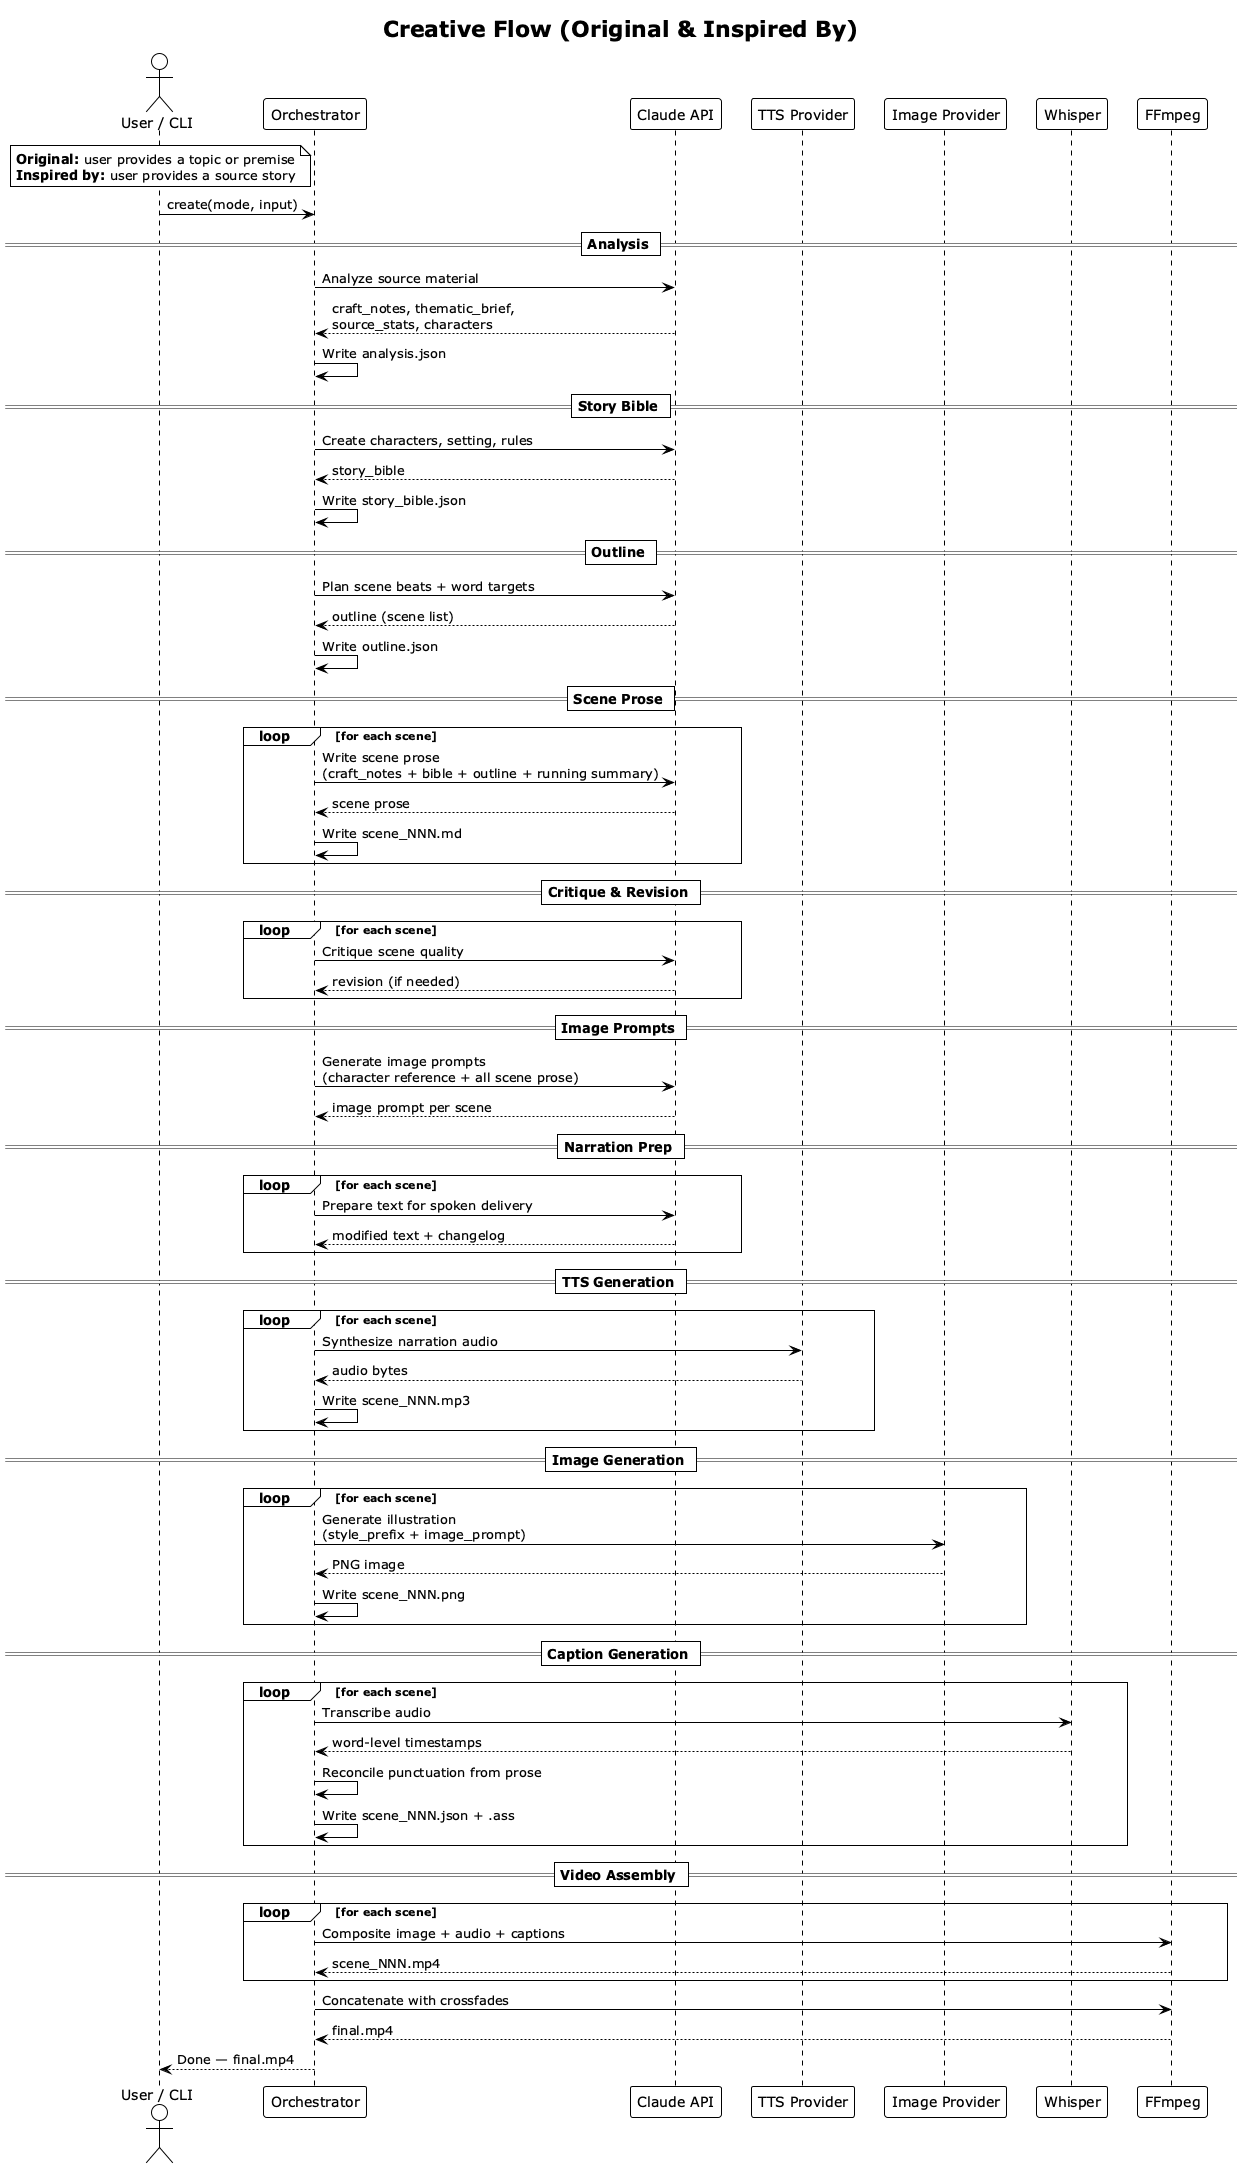

The diagram above was rendered by PlantUML. Its source (embedded in the PNG):
@startuml creative-flow
!theme plain

title Creative Flow (Original & Inspired By)

actor "User / CLI" as User
participant "Orchestrator" as Orch
participant "Claude API" as Claude
participant "TTS Provider" as TTS
participant "Image Provider" as Image
participant "Whisper" as Whisper
participant "FFmpeg" as FFmpeg

note over User
  **Original:** user provides a topic or premise
  **Inspired by:** user provides a source story
end note

User -> Orch: create(mode, input)

== Analysis ==
Orch -> Claude: Analyze source material
Claude --> Orch: craft_notes, thematic_brief,\nsource_stats, characters
Orch -> Orch: Write analysis.json

== Story Bible ==
Orch -> Claude: Create characters, setting, rules
Claude --> Orch: story_bible
Orch -> Orch: Write story_bible.json

== Outline ==
Orch -> Claude: Plan scene beats + word targets
Claude --> Orch: outline (scene list)
Orch -> Orch: Write outline.json

== Scene Prose ==
loop for each scene
  Orch -> Claude: Write scene prose\n(craft_notes + bible + outline + running summary)
  Claude --> Orch: scene prose
  Orch -> Orch: Write scene_NNN.md
end

== Critique & Revision ==
loop for each scene
  Orch -> Claude: Critique scene quality
  Claude --> Orch: revision (if needed)
end

== Image Prompts ==
Orch -> Claude: Generate image prompts\n(character reference + all scene prose)
Claude --> Orch: image prompt per scene

== Narration Prep ==
loop for each scene
  Orch -> Claude: Prepare text for spoken delivery
  Claude --> Orch: modified text + changelog
end

== TTS Generation ==
loop for each scene
  Orch -> TTS: Synthesize narration audio
  TTS --> Orch: audio bytes
  Orch -> Orch: Write scene_NNN.mp3
end

== Image Generation ==
loop for each scene
  Orch -> Image: Generate illustration\n(style_prefix + image_prompt)
  Image --> Orch: PNG image
  Orch -> Orch: Write scene_NNN.png
end

== Caption Generation ==
loop for each scene
  Orch -> Whisper: Transcribe audio
  Whisper --> Orch: word-level timestamps
  Orch -> Orch: Reconcile punctuation from prose
  Orch -> Orch: Write scene_NNN.json + .ass
end

== Video Assembly ==
loop for each scene
  Orch -> FFmpeg: Composite image + audio + captions
  FFmpeg --> Orch: scene_NNN.mp4
end
Orch -> FFmpeg: Concatenate with crossfades
FFmpeg --> Orch: final.mp4

Orch --> User: Done — final.mp4

@enduml